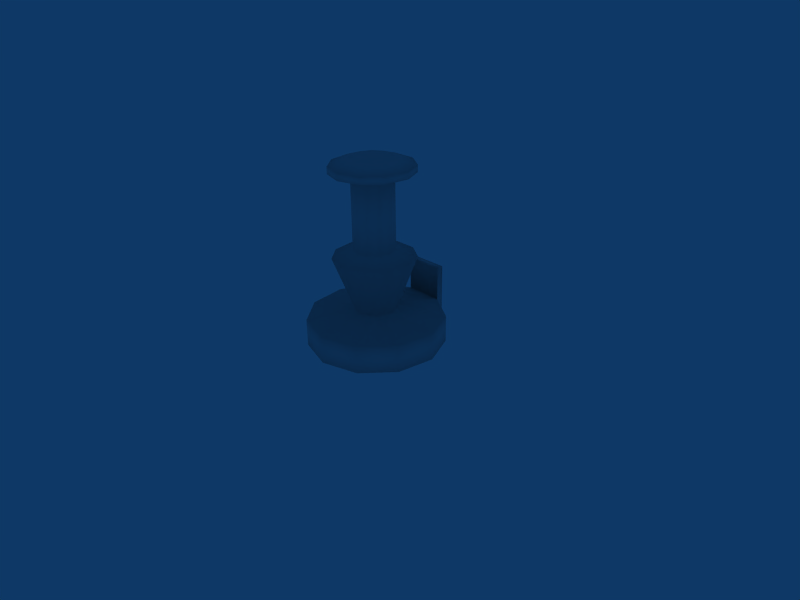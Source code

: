 # Source: kvz_-_grave.blend  (saved by Blender 2.49.2; exported with 4.5.12 LTS)
import bpy
from mathutils import Matrix  # noqa: F401  (used for matrix-valued properties, if any)

bpy.ops.wm.read_factory_settings(use_empty=True)
scene = bpy.context.scene
scene.name = 'Scene'

# ---- collections
col_collection_1 = bpy.data.collections.new('Collection 1'); scene.collection.children.link(col_collection_1)

# ---- materials (node trees are filled in below, after node groups)
mat_big_grave = bpy.data.materials.new('Big Grave')
mat_big_grave.alpha_threshold = 0.0
mat_big_grave.roughness = 0.5
mat_big_grave.line_color = (0.0, 0.0, 0.0, 1.0)

# ---- material node trees

# ---- world
world_world = bpy.data.worlds.new('World'); scene.world = world_world
world_world.color = (0.05656, 0.2208, 0.4)
world_world.use_sun_shadow = False
world_world.sun_shadow_jitter_overblur = 0.0
world_world.cycles.sampling_method = 'MANUAL'
world_world.cycles.sample_map_resolution = 256

# ---- cameras
cam_camera = bpy.data.cameras.new('Camera')
cam_camera.passepartout_alpha = 0.2
cam_camera.clip_end = 100.0
cam_camera.lens = 35.0
cam_camera.ortho_scale = 7.314
cam_camera.show_passepartout = False
cam_camera.show_safe_areas = True
cam_camera.dof.focus_distance = 0.0
cam_camera.dof.aperture_fstop = 128.0

# ---- meshes
me_cube = bpy.data.meshes.new('Cube')
me_cube.from_pydata([(0.7547, 0.2, 0.6561), (0.9896, 0.2, 0.1439), (0.9103, 0.2, -0.414), (0.542, 0.2, -0.8404), (0.001587, 0.2, -1.0), (-0.5393, 0.2, -0.8421), (-0.909, 0.2, -0.4169), (-0.99, 0.2, 0.1407), (-0.7568, 0.2, 0.6537), (-0.2833, 0.2, 0.959), (0.2802, 0.2, 0.9599), (0.7547, -0.2, 0.6561), (0.9896, -0.2, 0.1439), (0.9103, -0.2, -0.414), (0.542, -0.2, -0.8404), (0.001588, -0.2, -1.0), (-0.5393, -0.2, -0.8421), (-0.909, -0.2, -0.4169), (-0.99, -0.2, 0.1407), (-0.7568, -0.2, 0.6537), (-0.2833, -0.2, 0.959), (0.2802, -0.2, 0.9599), (8.234e-09, -0.2, 2.409e-08), (0.08406, 0.3092, 0.288), (-0.08498, 0.3092, 0.2877), (-0.227, 0.3092, 0.1961), (-0.297, 0.3092, 0.04222), (-0.2727, 0.3092, -0.1251), (-0.1618, 0.3092, -0.2526), (0.0004759, 0.3092, -0.3), (0.1626, 0.3092, -0.2521), (0.2731, 0.3092, -0.1242), (0.2969, 0.3092, 0.04317), (0.2264, 0.3092, 0.1968), (0.4528, 1.109, 0.3936), (0.5938, 1.109, 0.08633), (0.5462, 1.109, -0.2484), (0.3252, 1.109, -0.5042), (0.0009519, 1.109, -0.6), (-0.3236, 1.109, -0.5053), (-0.5454, 1.109, -0.2501), (-0.594, 1.109, 0.08445), (-0.4541, 1.109, 0.3922), (-0.17, 1.109, 0.5754), (0.1681, 1.109, 0.576), (0.08406, 1.209, 0.288), (-0.08498, 1.209, 0.2877), (-0.227, 1.209, 0.1961), (-0.297, 1.209, 0.04222), (-0.2727, 1.209, -0.1251), (-0.1618, 1.209, -0.2526), (0.0004759, 1.209, -0.3), (0.1626, 1.209, -0.2521), (0.2731, 1.209, -0.1242), (0.2969, 1.209, 0.04317), (0.2264, 1.209, 0.1968), (0.2264, 2.209, 0.1968), (0.2969, 2.209, 0.04317), (0.2731, 2.209, -0.1242), (0.1626, 2.209, -0.2521), (0.0004759, 2.209, -0.3), (-0.1618, 2.209, -0.2526), (-0.2727, 2.209, -0.1251), (-0.297, 2.209, 0.04222), (-0.227, 2.209, 0.1961), (-0.08498, 2.209, 0.2877), (0.08406, 2.209, 0.288), (0.1681, 2.309, 0.576), (-0.17, 2.309, 0.5754), (-0.4541, 2.309, 0.3922), (-0.594, 2.309, 0.08445), (-0.5454, 2.309, -0.2501), (-0.3236, 2.309, -0.5053), (0.0009519, 2.309, -0.6), (0.3252, 2.309, -0.5042), (0.5462, 2.309, -0.2484), (0.5938, 2.309, 0.08633), (0.4528, 2.309, 0.3936), (0.4528, 2.409, 0.3936), (0.5938, 2.409, 0.08633), (0.5462, 2.409, -0.2484), (0.3252, 2.409, -0.5042), (0.0009519, 2.409, -0.6), (-0.3236, 2.409, -0.5053), (-0.5454, 2.409, -0.2501), (-0.594, 2.409, 0.08445), (-0.4541, 2.409, 0.3922), (-0.17, 2.409, 0.5754), (0.1681, 2.409, 0.576), (-9.495e-08, 2.509, -1.25e-07), (0.08406, 2.509, 0.288), (-0.08498, 2.509, 0.2877), (-0.227, 2.509, 0.1961), (-0.297, 2.509, 0.04222), (-0.2727, 2.509, -0.1251), (-0.1618, 2.509, -0.2526), (0.0004759, 2.509, -0.3), (0.1626, 2.509, -0.2521), (0.2731, 2.509, -0.1242), (0.2969, 2.509, 0.04317), (0.2264, 2.509, 0.1968), (0.28, -0.2, 1.06), (-0.2834, -0.2, 1.059), (0.2801, 0.2, 1.06), (-0.2834, 0.2, 1.059), (-0.2834, 0.7, 1.059), (0.2801, 0.7, 1.06), (0.2802, 0.7, 0.9599), (-0.2833, 0.7, 0.959)], [], [(22, 12, 11), (22, 13, 12), (22, 14, 13), (22, 15, 14), (22, 16, 15), (22, 17, 16), (22, 18, 17), (22, 19, 18), (22, 20, 19), (22, 21, 20), (22, 11, 21), (0, 11, 12, 1), (1, 12, 13, 2), (2, 13, 14, 3), (3, 14, 15, 4), (4, 15, 16, 5), (5, 16, 17, 6), (6, 17, 18, 7), (7, 18, 19, 8), (8, 19, 20, 9), (11, 0, 10, 21), (10, 0, 33, 23), (9, 10, 23, 24), (8, 9, 24, 25), (7, 8, 25, 26), (6, 7, 26, 27), (5, 6, 27, 28), (4, 5, 28, 29), (3, 4, 29, 30), (2, 3, 30, 31), (1, 2, 31, 32), (0, 1, 32, 33), (33, 32, 35, 34), (32, 31, 36, 35), (31, 30, 37, 36), (30, 29, 38, 37), (29, 28, 39, 38), (28, 27, 40, 39), (27, 26, 41, 40), (26, 25, 42, 41), (25, 24, 43, 42), (24, 23, 44, 43), (23, 33, 34, 44), (44, 34, 55, 45), (43, 44, 45, 46), (42, 43, 46, 47), (41, 42, 47, 48), (40, 41, 48, 49), (39, 40, 49, 50), (38, 39, 50, 51), (37, 38, 51, 52), (36, 37, 52, 53), (35, 36, 53, 54), (34, 35, 54, 55), (55, 54, 57, 56), (54, 53, 58, 57), (53, 52, 59, 58), (52, 51, 60, 59), (51, 50, 61, 60), (50, 49, 62, 61), (49, 48, 63, 62), (48, 47, 64, 63), (47, 46, 65, 64), (46, 45, 66, 65), (45, 55, 56, 66), (66, 56, 77, 67), (65, 66, 67, 68), (64, 65, 68, 69), (63, 64, 69, 70), (62, 63, 70, 71), (61, 62, 71, 72), (60, 61, 72, 73), (59, 60, 73, 74), (58, 59, 74, 75), (57, 58, 75, 76), (56, 57, 76, 77), (77, 76, 79, 78), (76, 75, 80, 79), (75, 74, 81, 80), (74, 73, 82, 81), (73, 72, 83, 82), (72, 71, 84, 83), (71, 70, 85, 84), (70, 69, 86, 85), (69, 68, 87, 86), (68, 67, 88, 87), (67, 77, 78, 88), (88, 78, 100, 90), (87, 88, 90, 91), (86, 87, 91, 92), (85, 86, 92, 93), (84, 85, 93, 94), (83, 84, 94, 95), (82, 83, 95, 96), (81, 82, 96, 97), (80, 81, 97, 98), (79, 80, 98, 99), (78, 79, 99, 100), (89, 100, 99), (89, 99, 98), (89, 98, 97), (89, 97, 96), (89, 96, 95), (89, 95, 94), (89, 94, 93), (89, 93, 92), (89, 92, 91), (89, 91, 90), (89, 90, 100), (21, 10, 103, 101), (9, 20, 102, 104), (20, 21, 101, 102), (104, 102, 101, 103), (104, 103, 106, 105), (9, 104, 105, 108), (103, 10, 107, 106), (10, 9, 108, 107), (107, 108, 105, 106)])
me_cube.polygons.foreach_set('use_smooth', [True] * 118)
_uv = me_cube.uv_layers.new(name='UVTex')
_uv.uv.foreach_set('vector', [0.1176, 0.3319, 0.131, 0.3745, 0.09987, 0.3892, 0.1176, 0.3319, 0.1454, 0.3597, 0.131, 0.3745, 0.1176, 0.3319, 0.1522, 0.3454, 0.1454, 0.3597, 0.1176, 0.3319, 0.1541, 0.3314, 0.1522, 0.3454, 0.1176, 0.3319, 0.1517, 0.3176, 0.1541, 0.3314, 0.1176, 0.3319, 0.1446, 0.304, 0.1517, 0.3176, 0.1176, 0.3319, 0.1305, 0.2904, 0.1446, 0.304, 0.1176, 0.3319, 0.1018, 0.2776, 0.1305, 0.2904, 0.1176, 0.3319, 0.001109, 0.2711, 0.1018, 0.2776, 0.1176, 0.3319, 0.0, 0.3925, 0.001109, 0.2711, 0.1176, 0.3319, 0.09987, 0.3892, 0.0, 0.3925, 0.1184, 0.4185, 0.09987, 0.3892, 0.131, 0.3745, 0.1457, 0.3874, 0.1457, 0.3874, 0.131, 0.3745, 0.1454, 0.3597, 0.158, 0.3659, 0.158, 0.3659, 0.1454, 0.3597, 0.1522, 0.3454, 0.1639, 0.3476, 0.1639, 0.3476, 0.1522, 0.3454, 0.1541, 0.3314, 0.1653, 0.3303, 0.1653, 0.3303, 0.1541, 0.3314, 0.1517, 0.3176, 0.1626, 0.3135, 0.1626, 0.3135, 0.1517, 0.3176, 0.1446, 0.304, 0.1556, 0.2961, 0.1556, 0.2961, 0.1446, 0.304, 0.1305, 0.2904, 0.142, 0.2761, 0.142, 0.2761, 0.1305, 0.2904, 0.1018, 0.2776, 0.1154, 0.2498, 0.1154, 0.2498, 0.1018, 0.2776, 0.001109, 0.2711, 0.04461, 0.1893, 0.09987, 0.3892, 0.1184, 0.4185, 0.03262, 0.4948, 0.0, 0.3925, 0.03262, 0.4948, 0.1184, 0.4185, 0.2516, 0.4751, 0.2351, 0.5178, 0.04461, 0.1893, 0.0452, 0.03334, 0.2334, 0.08866, 0.2399, 0.1341, 0.1154, 0.2498, 0.04461, 0.1893, 0.2399, 0.1341, 0.25, 0.179, 0.142, 0.2761, 0.1154, 0.2498, 0.25, 0.179, 0.2576, 0.2217, 0.1556, 0.2961, 0.142, 0.2761, 0.2576, 0.2217, 0.2741, 0.2572, 0.1626, 0.3135, 0.1556, 0.2961, 0.2741, 0.2572, 0.2887, 0.2925, 0.1653, 0.3303, 0.1626, 0.3135, 0.2887, 0.2925, 0.2969, 0.3274, 0.1639, 0.3476, 0.1653, 0.3303, 0.2969, 0.3274, 0.2881, 0.3635, 0.158, 0.3659, 0.1639, 0.3476, 0.2881, 0.3635, 0.2753, 0.3994, 0.1457, 0.3874, 0.158, 0.3659, 0.2753, 0.3994, 0.2715, 0.4382, 0.1184, 0.4185, 0.1457, 0.3874, 0.2715, 0.4382, 0.2516, 0.4751, 0.2516, 0.4751, 0.2715, 0.4382, 0.4387, 0.469, 0.4386, 0.5283, 0.2715, 0.4382, 0.2753, 0.3994, 0.4408, 0.4164, 0.4387, 0.469, 0.2753, 0.3994, 0.2881, 0.3635, 0.4417, 0.3707, 0.4408, 0.4164, 0.2881, 0.3635, 0.2969, 0.3274, 0.4403, 0.3243, 0.4417, 0.3707, 0.2969, 0.3274, 0.2887, 0.2925, 0.4388, 0.2765, 0.4403, 0.3243, 0.2887, 0.2925, 0.2741, 0.2572, 0.4371, 0.2329, 0.4388, 0.2765, 0.2741, 0.2572, 0.2576, 0.2217, 0.4328, 0.1881, 0.4371, 0.2329, 0.2576, 0.2217, 0.25, 0.179, 0.4283, 0.1399, 0.4328, 0.1881, 0.25, 0.179, 0.2399, 0.1341, 0.4234, 0.08167, 0.4283, 0.1399, 0.2399, 0.1341, 0.2334, 0.08866, 0.4219, 0.0, 0.4234, 0.08167, 0.2351, 0.5178, 0.2516, 0.4751, 0.4386, 0.5283, 0.4416, 0.61, 0.4416, 0.61, 0.4386, 0.5283, 0.5193, 0.5185, 0.5268, 0.5693, 0.4234, 0.08167, 0.4219, 0.0, 0.517, 0.03074, 0.5095, 0.0831, 0.4283, 0.1399, 0.4234, 0.08167, 0.5095, 0.0831, 0.5063, 0.1337, 0.4328, 0.1881, 0.4283, 0.1399, 0.5063, 0.1337, 0.504, 0.1825, 0.4371, 0.2329, 0.4328, 0.1881, 0.504, 0.1825, 0.5012, 0.2295, 0.4388, 0.2765, 0.4371, 0.2329, 0.5012, 0.2295, 0.5081, 0.2755, 0.4403, 0.3243, 0.4388, 0.2765, 0.5081, 0.2755, 0.5141, 0.3225, 0.4417, 0.3707, 0.4403, 0.3243, 0.5141, 0.3225, 0.5088, 0.3703, 0.4408, 0.4164, 0.4417, 0.3707, 0.5088, 0.3703, 0.5146, 0.4176, 0.4387, 0.469, 0.4408, 0.4164, 0.5146, 0.4176, 0.5206, 0.4669, 0.4386, 0.5283, 0.4387, 0.469, 0.5206, 0.4669, 0.5193, 0.5185, 0.5193, 0.5185, 0.5206, 0.4669, 0.8073, 0.4265, 0.8292, 0.4699, 0.5206, 0.4669, 0.5146, 0.4176, 0.7982, 0.3829, 0.8073, 0.4265, 0.5146, 0.4176, 0.5088, 0.3703, 0.7933, 0.3429, 0.7982, 0.3829, 0.5088, 0.3703, 0.5141, 0.3225, 0.7814, 0.3064, 0.7933, 0.3429, 0.5141, 0.3225, 0.5081, 0.2755, 0.7844, 0.2685, 0.7814, 0.3064, 0.5081, 0.2755, 0.5012, 0.2295, 0.7916, 0.2316, 0.7844, 0.2685, 0.5012, 0.2295, 0.504, 0.1825, 0.7924, 0.1918, 0.7916, 0.2316, 0.504, 0.1825, 0.5063, 0.1337, 0.7977, 0.148, 0.7924, 0.1918, 0.5063, 0.1337, 0.5095, 0.0831, 0.816, 0.1033, 0.7977, 0.148, 0.5095, 0.0831, 0.517, 0.03074, 0.8231, 0.05266, 0.816, 0.1033, 0.5268, 0.5693, 0.5193, 0.5185, 0.8292, 0.4699, 0.8466, 0.5224, 0.8466, 0.5224, 0.8292, 0.4699, 0.9033, 0.4376, 0.9604, 0.5096, 0.816, 0.1033, 0.8231, 0.05266, 0.931, 0.05735, 0.8896, 0.1281, 0.7977, 0.148, 0.816, 0.1033, 0.8896, 0.1281, 0.8659, 0.173, 0.7924, 0.1918, 0.7977, 0.148, 0.8659, 0.173, 0.8513, 0.2086, 0.7916, 0.2316, 0.7924, 0.1918, 0.8513, 0.2086, 0.843, 0.2394, 0.7844, 0.2685, 0.7916, 0.2316, 0.843, 0.2394, 0.8391, 0.2691, 0.7814, 0.3064, 0.7844, 0.2685, 0.8391, 0.2691, 0.8399, 0.2992, 0.7933, 0.3429, 0.7814, 0.3064, 0.8399, 0.2992, 0.8459, 0.3294, 0.7982, 0.3829, 0.7933, 0.3429, 0.8459, 0.3294, 0.8566, 0.3601, 0.8073, 0.4265, 0.7982, 0.3829, 0.8566, 0.3601, 0.874, 0.3944, 0.8292, 0.4699, 0.8073, 0.4265, 0.874, 0.3944, 0.9033, 0.4376, 0.9033, 0.4376, 0.874, 0.3944, 0.8853, 0.3874, 0.9178, 0.4259, 0.874, 0.3944, 0.8566, 0.3601, 0.8666, 0.3558, 0.8853, 0.3874, 0.8566, 0.3601, 0.8459, 0.3294, 0.8553, 0.327, 0.8666, 0.3558, 0.8459, 0.3294, 0.8399, 0.2992, 0.8491, 0.2984, 0.8553, 0.327, 0.8399, 0.2992, 0.8391, 0.2691, 0.8483, 0.2699, 0.8491, 0.2984, 0.8391, 0.2691, 0.843, 0.2394, 0.8523, 0.2417, 0.8483, 0.2699, 0.843, 0.2394, 0.8513, 0.2086, 0.8613, 0.2125, 0.8523, 0.2417, 0.8513, 0.2086, 0.8659, 0.173, 0.8774, 0.1794, 0.8613, 0.2125, 0.8659, 0.173, 0.8896, 0.1281, 0.9044, 0.1383, 0.8774, 0.1794, 0.8896, 0.1281, 0.931, 0.05735, 0.956, 0.0738, 0.9044, 0.1383, 0.9604, 0.5096, 0.9033, 0.4376, 0.9178, 0.4259, 0.9848, 0.4862, 0.9848, 0.4862, 0.9178, 0.4259, 0.9512, 0.3725, 1.0, 0.3801, 0.9044, 0.1383, 0.956, 0.0738, 1.0, 0.1774, 0.9468, 0.1901, 0.8774, 0.1794, 0.9044, 0.1383, 0.9468, 0.1901, 0.9161, 0.2094, 0.8613, 0.2125, 0.8774, 0.1794, 0.9161, 0.2094, 0.8973, 0.2303, 0.8523, 0.2417, 0.8613, 0.2125, 0.8973, 0.2303, 0.886, 0.2512, 0.8483, 0.2699, 0.8523, 0.2417, 0.886, 0.2512, 0.8826, 0.2726, 0.8491, 0.2984, 0.8483, 0.2699, 0.8826, 0.2726, 0.8842, 0.2939, 0.8553, 0.327, 0.8491, 0.2984, 0.8842, 0.2939, 0.8888, 0.3151, 0.8666, 0.3558, 0.8553, 0.327, 0.8888, 0.3151, 0.9015, 0.3353, 0.8853, 0.3874, 0.8666, 0.3558, 0.9015, 0.3353, 0.9219, 0.3546, 0.9178, 0.4259, 0.8853, 0.3874, 0.9219, 0.3546, 0.9512, 0.3725, 0.9591, 0.2813, 0.9512, 0.3725, 0.9219, 0.3546, 0.9591, 0.2813, 0.9219, 0.3546, 0.9015, 0.3353, 0.9591, 0.2813, 0.9015, 0.3353, 0.8888, 0.3151, 0.9591, 0.2813, 0.8888, 0.3151, 0.8842, 0.2939, 0.9591, 0.2813, 0.8842, 0.2939, 0.8826, 0.2726, 0.9591, 0.2813, 0.8826, 0.2726, 0.886, 0.2512, 0.9591, 0.2813, 0.886, 0.2512, 0.8973, 0.2303, 0.9591, 0.2813, 0.8973, 0.2303, 0.9161, 0.2094, 0.9591, 0.2813, 0.9161, 0.2094, 0.9468, 0.1901, 0.9591, 0.2813, 0.9468, 0.1901, 1.0, 0.1774, 0.9591, 0.2813, 1.0, 0.3801, 0.9512, 0.3725, 0.0361, 0.6194, 0.1461, 0.61, 0.1424, 0.6348, 0.05683, 0.6439, 0.1065, 0.816, 0.0, 0.7509, 0.02537, 0.7387, 0.1146, 0.7791, 0.0, 0.7509, 0.0361, 0.6194, 0.05683, 0.6439, 0.02537, 0.7387, 0.1146, 0.7791, 0.02537, 0.7387, 0.05683, 0.6439, 0.1424, 0.6348, 0.1146, 0.7791, 0.1424, 0.6348, 0.2396, 0.6763, 0.2344, 0.7729, 0.1065, 0.816, 0.1146, 0.7791, 0.2344, 0.7729, 0.2608, 0.7953, 0.1424, 0.6348, 0.1461, 0.61, 0.2608, 0.6609, 0.2396, 0.6763, 0.4072, 0.74, 0.2608, 0.74, 0.2608, 0.61, 0.4072, 0.61, 0.2608, 0.6609, 0.2608, 0.7953, 0.2344, 0.7729, 0.2396, 0.6763])
me_cube.materials.append(mat_big_grave)
me_cube.use_remesh_preserve_volume = False
me_cube.use_remesh_preserve_attributes = False
me_cube.use_mirror_vertex_groups = False
me_cube.update()

# ---- objects
ob_cube = bpy.data.objects.new('Cube', me_cube)
ob_camera = bpy.data.objects.new('Camera', cam_camera)

# ---- transforms, parenting, visibility, modifiers, constraints
ob_cube.location = (0.0, 0.0, 0.0)
ob_cube.rotation_euler = (1.571, -0.0, 3.142)
ob_cube.lock_rotations_4d = False
ob_cube.empty_display_type = 'ARROWS'
ob_cube.color = (0.0, 0.0, 0.0, 1.0)
ob_cube.lineart.crease_threshold = 0.0
ob_camera.location = (7.481, -6.508, 5.344)
ob_camera.rotation_euler = (1.109, 0.01082, 0.8149)
ob_camera.lock_rotations_4d = False
ob_camera.empty_display_type = 'ARROWS'
ob_camera.color = (0.0, 0.0, 0.0, 0.0)
ob_camera.display_type = 'WIRE'
ob_camera.lineart.crease_threshold = 0.0

# ---- collection membership
col_collection_1.objects.link(ob_cube)
col_collection_1.objects.link(ob_camera)

# ---- scene / render settings (as saved in the file)
scene.camera = ob_camera
scene.frame_start = 1; scene.frame_end = 250; scene.frame_set(1)
scene.render.engine = 'BLENDER_EEVEE_NEXT'
scene.render.image_settings.file_format = 'JPEG'
scene.render.image_settings.color_mode = 'RGB'
scene.render.image_settings.compression = 90
scene.render.resolution_x = 800
scene.render.resolution_y = 600
scene.render.pixel_aspect_x = 100.0
scene.render.pixel_aspect_y = 100.0
scene.render.fps = 25
scene.render.dither_intensity = 0.0
scene.render.use_compositing = False
scene.render.use_sequencer = False
scene.render.bake_margin = 2
scene.render.bake_bias = 0.0
scene.render.use_stamp_time = False
scene.render.use_stamp_date = False
scene.render.use_stamp_frame = False
scene.render.use_stamp_camera = False
scene.render.use_stamp_scene = False
scene.render.use_stamp_filename = False
scene.render.use_stamp_render_time = False
scene.render.stamp_font_size = 0
scene.cycles.use_denoising = False
scene.cycles.samples = 10
scene.cycles.sampling_pattern = 'TABULATED_SOBOL'
scene.cycles.light_sampling_threshold = 0.0
scene.cycles.use_adaptive_sampling = False
scene.cycles.use_light_tree = False
scene.cycles.blur_glossy = 0.0
scene.cycles.volume_bounces = 1
scene.cycles.pixel_filter_type = 'GAUSSIAN'
scene.cycles.sample_clamp_indirect = 0.0
scene.view_settings.view_transform = 'Raw'
bpy.context.view_layer.update()
